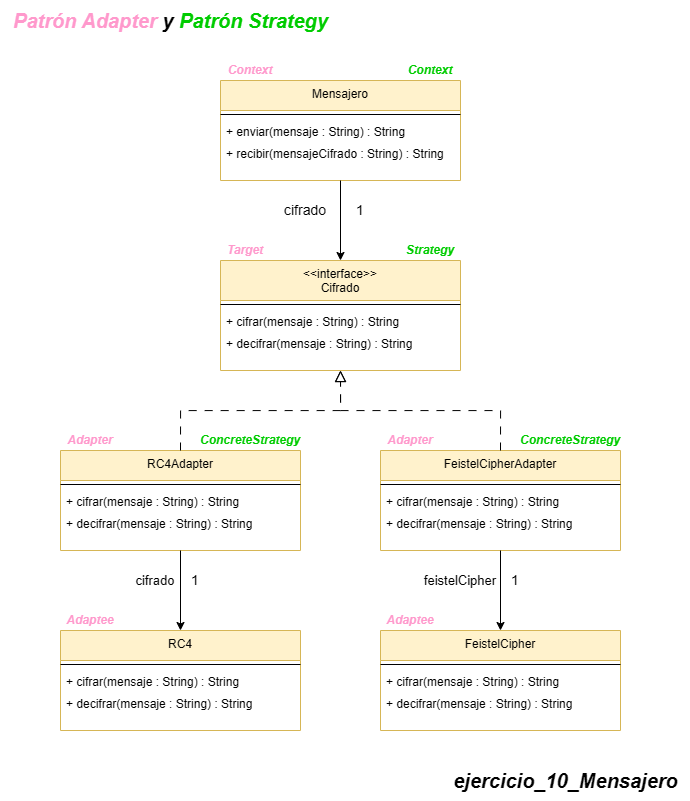

The diagram above was exported from draw.io. Its source (the exported page's mxGraphModel, read from the mxfile embedded in the PNG):
<mxGraphModel dx="1075" dy="575" grid="1" gridSize="10" guides="1" tooltips="1" connect="1" arrows="1" fold="1" page="1" pageScale="1" pageWidth="850" pageHeight="1100" math="0" shadow="0">
  <root>
    <mxCell id="0" />
    <mxCell id="1" parent="0" />
    <mxCell id="nUhyc5mc1DufUNtcbDXV-1733" value="&lt;span style=&quot;font-size: 20px;&quot;&gt;&lt;b&gt;&lt;i&gt;ejercicio_10_Mensajero&lt;/i&gt;&lt;/b&gt;&lt;/span&gt;" style="text;html=1;align=center;verticalAlign=middle;resizable=0;points=[];autosize=1;strokeColor=none;fillColor=none;" vertex="1" parent="1">
      <mxGeometry x="540" y="820.0000000000002" width="250" height="40" as="geometry" />
    </mxCell>
    <mxCell id="nUhyc5mc1DufUNtcbDXV-1760" value="Mensajero" style="swimlane;fontStyle=0;align=center;verticalAlign=top;childLayout=stackLayout;horizontal=1;startSize=30;horizontalStack=0;resizeParent=1;resizeLast=0;collapsible=1;marginBottom=0;rounded=0;shadow=0;strokeWidth=1;fillColor=#fff2cc;strokeColor=#d6b656;" vertex="1" parent="1">
      <mxGeometry x="320" y="140" width="240" height="100" as="geometry">
        <mxRectangle x="110" y="-20" width="160" height="26" as="alternateBounds" />
      </mxGeometry>
    </mxCell>
    <mxCell id="nUhyc5mc1DufUNtcbDXV-1762" value="" style="line;html=1;strokeWidth=1;align=left;verticalAlign=middle;spacingTop=-1;spacingLeft=3;spacingRight=3;rotatable=0;labelPosition=right;points=[];portConstraint=eastwest;" vertex="1" parent="nUhyc5mc1DufUNtcbDXV-1760">
      <mxGeometry y="30" width="240" height="8" as="geometry" />
    </mxCell>
    <mxCell id="nUhyc5mc1DufUNtcbDXV-1763" value="+ enviar(mensaje : String) : String" style="text;align=left;verticalAlign=top;spacingLeft=4;spacingRight=4;overflow=hidden;rotatable=0;points=[[0,0.5],[1,0.5]];portConstraint=eastwest;rounded=0;shadow=0;html=0;" vertex="1" parent="nUhyc5mc1DufUNtcbDXV-1760">
      <mxGeometry y="38" width="240" height="22" as="geometry" />
    </mxCell>
    <mxCell id="nUhyc5mc1DufUNtcbDXV-1764" value="+ recibir(mensajeCifrado : String) : String" style="text;align=left;verticalAlign=top;spacingLeft=4;spacingRight=4;overflow=hidden;rotatable=0;points=[[0,0.5],[1,0.5]];portConstraint=eastwest;rounded=0;shadow=0;html=0;" vertex="1" parent="nUhyc5mc1DufUNtcbDXV-1760">
      <mxGeometry y="60" width="240" height="22" as="geometry" />
    </mxCell>
    <mxCell id="nUhyc5mc1DufUNtcbDXV-1776" value="&lt;b style=&quot;font-size: 20px;&quot;&gt;&lt;i&gt;&lt;font style=&quot;color: rgb(255, 153, 204);&quot;&gt;Patrón Adapter&lt;/font&gt; y&amp;nbsp;&lt;/i&gt;&lt;/b&gt;&lt;span style=&quot;font-size: 20px;&quot;&gt;&lt;b&gt;&lt;i&gt;&lt;font style=&quot;color: rgb(0, 204, 0);&quot;&gt;Patrón Strategy&lt;/font&gt;&lt;/i&gt;&lt;/b&gt;&lt;/span&gt;" style="text;html=1;align=center;verticalAlign=middle;resizable=0;points=[];autosize=1;strokeColor=none;fillColor=none;" vertex="1" parent="1">
      <mxGeometry x="100" y="60" width="340" height="40" as="geometry" />
    </mxCell>
    <mxCell id="nUhyc5mc1DufUNtcbDXV-1959" value="&lt;&lt;interface&gt;&gt;&#10;Cifrado" style="swimlane;fontStyle=0;align=center;verticalAlign=top;childLayout=stackLayout;horizontal=1;startSize=40;horizontalStack=0;resizeParent=1;resizeLast=0;collapsible=1;marginBottom=0;rounded=0;shadow=0;strokeWidth=1;fillColor=#fff2cc;strokeColor=#d6b656;" vertex="1" parent="1">
      <mxGeometry x="320" y="320" width="240" height="110" as="geometry">
        <mxRectangle x="110" y="-20" width="160" height="26" as="alternateBounds" />
      </mxGeometry>
    </mxCell>
    <mxCell id="nUhyc5mc1DufUNtcbDXV-1960" value="" style="line;html=1;strokeWidth=1;align=left;verticalAlign=middle;spacingTop=-1;spacingLeft=3;spacingRight=3;rotatable=0;labelPosition=right;points=[];portConstraint=eastwest;" vertex="1" parent="nUhyc5mc1DufUNtcbDXV-1959">
      <mxGeometry y="40" width="240" height="8" as="geometry" />
    </mxCell>
    <mxCell id="nUhyc5mc1DufUNtcbDXV-1961" value="+ cifrar(mensaje : String) : String" style="text;align=left;verticalAlign=top;spacingLeft=4;spacingRight=4;overflow=hidden;rotatable=0;points=[[0,0.5],[1,0.5]];portConstraint=eastwest;rounded=0;shadow=0;html=0;" vertex="1" parent="nUhyc5mc1DufUNtcbDXV-1959">
      <mxGeometry y="48" width="240" height="22" as="geometry" />
    </mxCell>
    <mxCell id="nUhyc5mc1DufUNtcbDXV-1962" value="+ decifrar(mensaje : String) : String" style="text;align=left;verticalAlign=top;spacingLeft=4;spacingRight=4;overflow=hidden;rotatable=0;points=[[0,0.5],[1,0.5]];portConstraint=eastwest;rounded=0;shadow=0;html=0;" vertex="1" parent="nUhyc5mc1DufUNtcbDXV-1959">
      <mxGeometry y="70" width="240" height="22" as="geometry" />
    </mxCell>
    <mxCell id="nUhyc5mc1DufUNtcbDXV-1964" value="cifrado" style="text;html=1;align=center;verticalAlign=middle;whiteSpace=wrap;rounded=0;fontSize=14;" vertex="1" parent="1">
      <mxGeometry x="380" y="250" width="50" height="40" as="geometry" />
    </mxCell>
    <mxCell id="nUhyc5mc1DufUNtcbDXV-1963" style="edgeStyle=orthogonalEdgeStyle;rounded=0;orthogonalLoop=1;jettySize=auto;html=1;entryX=0.5;entryY=0;entryDx=0;entryDy=0;exitX=0.5;exitY=1;exitDx=0;exitDy=0;" edge="1" parent="1" source="nUhyc5mc1DufUNtcbDXV-1760" target="nUhyc5mc1DufUNtcbDXV-1959">
      <mxGeometry relative="1" as="geometry">
        <Array as="points" />
        <mxPoint x="440" y="300" as="sourcePoint" />
        <mxPoint x="520" y="420" as="targetPoint" />
      </mxGeometry>
    </mxCell>
    <mxCell id="nUhyc5mc1DufUNtcbDXV-1965" value="1" style="text;html=1;align=center;verticalAlign=middle;whiteSpace=wrap;rounded=0;fontSize=14;" vertex="1" parent="1">
      <mxGeometry x="440" y="250" width="40" height="40" as="geometry" />
    </mxCell>
    <mxCell id="nUhyc5mc1DufUNtcbDXV-1966" value="RC4Adapter" style="swimlane;fontStyle=0;align=center;verticalAlign=top;childLayout=stackLayout;horizontal=1;startSize=30;horizontalStack=0;resizeParent=1;resizeLast=0;collapsible=1;marginBottom=0;rounded=0;shadow=0;strokeWidth=1;fillColor=#fff2cc;strokeColor=#d6b656;" vertex="1" parent="1">
      <mxGeometry x="160" y="510" width="240" height="100" as="geometry">
        <mxRectangle x="110" y="-20" width="160" height="26" as="alternateBounds" />
      </mxGeometry>
    </mxCell>
    <mxCell id="nUhyc5mc1DufUNtcbDXV-1967" value="" style="line;html=1;strokeWidth=1;align=left;verticalAlign=middle;spacingTop=-1;spacingLeft=3;spacingRight=3;rotatable=0;labelPosition=right;points=[];portConstraint=eastwest;" vertex="1" parent="nUhyc5mc1DufUNtcbDXV-1966">
      <mxGeometry y="30" width="240" height="8" as="geometry" />
    </mxCell>
    <mxCell id="nUhyc5mc1DufUNtcbDXV-1977" value="+ cifrar(mensaje : String) : String" style="text;align=left;verticalAlign=top;spacingLeft=4;spacingRight=4;overflow=hidden;rotatable=0;points=[[0,0.5],[1,0.5]];portConstraint=eastwest;rounded=0;shadow=0;html=0;" vertex="1" parent="nUhyc5mc1DufUNtcbDXV-1966">
      <mxGeometry y="38" width="240" height="22" as="geometry" />
    </mxCell>
    <mxCell id="nUhyc5mc1DufUNtcbDXV-1978" value="+ decifrar(mensaje : String) : String" style="text;align=left;verticalAlign=top;spacingLeft=4;spacingRight=4;overflow=hidden;rotatable=0;points=[[0,0.5],[1,0.5]];portConstraint=eastwest;rounded=0;shadow=0;html=0;" vertex="1" parent="nUhyc5mc1DufUNtcbDXV-1966">
      <mxGeometry y="60" width="240" height="22" as="geometry" />
    </mxCell>
    <mxCell id="nUhyc5mc1DufUNtcbDXV-1970" value="RC4" style="swimlane;fontStyle=0;align=center;verticalAlign=top;childLayout=stackLayout;horizontal=1;startSize=30;horizontalStack=0;resizeParent=1;resizeLast=0;collapsible=1;marginBottom=0;rounded=0;shadow=0;strokeWidth=1;fillColor=#fff2cc;strokeColor=#d6b656;" vertex="1" parent="1">
      <mxGeometry x="160" y="690" width="240" height="100" as="geometry">
        <mxRectangle x="110" y="-20" width="160" height="26" as="alternateBounds" />
      </mxGeometry>
    </mxCell>
    <mxCell id="nUhyc5mc1DufUNtcbDXV-1971" value="" style="line;html=1;strokeWidth=1;align=left;verticalAlign=middle;spacingTop=-1;spacingLeft=3;spacingRight=3;rotatable=0;labelPosition=right;points=[];portConstraint=eastwest;" vertex="1" parent="nUhyc5mc1DufUNtcbDXV-1970">
      <mxGeometry y="30" width="240" height="8" as="geometry" />
    </mxCell>
    <mxCell id="nUhyc5mc1DufUNtcbDXV-1972" value="+ cifrar(mensaje : String) : String" style="text;align=left;verticalAlign=top;spacingLeft=4;spacingRight=4;overflow=hidden;rotatable=0;points=[[0,0.5],[1,0.5]];portConstraint=eastwest;rounded=0;shadow=0;html=0;" vertex="1" parent="nUhyc5mc1DufUNtcbDXV-1970">
      <mxGeometry y="38" width="240" height="22" as="geometry" />
    </mxCell>
    <mxCell id="nUhyc5mc1DufUNtcbDXV-1973" value="+ decifrar(mensaje : String) : String" style="text;align=left;verticalAlign=top;spacingLeft=4;spacingRight=4;overflow=hidden;rotatable=0;points=[[0,0.5],[1,0.5]];portConstraint=eastwest;rounded=0;shadow=0;html=0;" vertex="1" parent="nUhyc5mc1DufUNtcbDXV-1970">
      <mxGeometry y="60" width="240" height="22" as="geometry" />
    </mxCell>
    <mxCell id="nUhyc5mc1DufUNtcbDXV-1974" value="cifrado" style="text;html=1;align=center;verticalAlign=middle;whiteSpace=wrap;rounded=0;fontSize=13;" vertex="1" parent="1">
      <mxGeometry x="230" y="620" width="50" height="40" as="geometry" />
    </mxCell>
    <mxCell id="nUhyc5mc1DufUNtcbDXV-1975" style="edgeStyle=orthogonalEdgeStyle;rounded=0;orthogonalLoop=1;jettySize=auto;html=1;entryX=0.5;entryY=0;entryDx=0;entryDy=0;exitX=0.5;exitY=1;exitDx=0;exitDy=0;" edge="1" parent="1" source="nUhyc5mc1DufUNtcbDXV-1966" target="nUhyc5mc1DufUNtcbDXV-1970">
      <mxGeometry relative="1" as="geometry">
        <Array as="points" />
        <mxPoint x="280" y="650" as="sourcePoint" />
        <mxPoint x="360" y="770" as="targetPoint" />
      </mxGeometry>
    </mxCell>
    <mxCell id="nUhyc5mc1DufUNtcbDXV-1976" value="1" style="text;html=1;align=center;verticalAlign=middle;whiteSpace=wrap;rounded=0;fontSize=14;" vertex="1" parent="1">
      <mxGeometry x="280" y="620" width="30" height="40" as="geometry" />
    </mxCell>
    <mxCell id="nUhyc5mc1DufUNtcbDXV-1982" value="FeistelCipherAdapter" style="swimlane;fontStyle=0;align=center;verticalAlign=top;childLayout=stackLayout;horizontal=1;startSize=30;horizontalStack=0;resizeParent=1;resizeLast=0;collapsible=1;marginBottom=0;rounded=0;shadow=0;strokeWidth=1;fillColor=#fff2cc;strokeColor=#d6b656;" vertex="1" parent="1">
      <mxGeometry x="480" y="510" width="240" height="100" as="geometry">
        <mxRectangle x="110" y="-20" width="160" height="26" as="alternateBounds" />
      </mxGeometry>
    </mxCell>
    <mxCell id="nUhyc5mc1DufUNtcbDXV-1983" value="" style="line;html=1;strokeWidth=1;align=left;verticalAlign=middle;spacingTop=-1;spacingLeft=3;spacingRight=3;rotatable=0;labelPosition=right;points=[];portConstraint=eastwest;" vertex="1" parent="nUhyc5mc1DufUNtcbDXV-1982">
      <mxGeometry y="30" width="240" height="8" as="geometry" />
    </mxCell>
    <mxCell id="nUhyc5mc1DufUNtcbDXV-1984" value="+ cifrar(mensaje : String) : String" style="text;align=left;verticalAlign=top;spacingLeft=4;spacingRight=4;overflow=hidden;rotatable=0;points=[[0,0.5],[1,0.5]];portConstraint=eastwest;rounded=0;shadow=0;html=0;" vertex="1" parent="nUhyc5mc1DufUNtcbDXV-1982">
      <mxGeometry y="38" width="240" height="22" as="geometry" />
    </mxCell>
    <mxCell id="nUhyc5mc1DufUNtcbDXV-1985" value="+ decifrar(mensaje : String) : String" style="text;align=left;verticalAlign=top;spacingLeft=4;spacingRight=4;overflow=hidden;rotatable=0;points=[[0,0.5],[1,0.5]];portConstraint=eastwest;rounded=0;shadow=0;html=0;" vertex="1" parent="nUhyc5mc1DufUNtcbDXV-1982">
      <mxGeometry y="60" width="240" height="22" as="geometry" />
    </mxCell>
    <mxCell id="nUhyc5mc1DufUNtcbDXV-1986" value="FeistelCipher" style="swimlane;fontStyle=0;align=center;verticalAlign=top;childLayout=stackLayout;horizontal=1;startSize=30;horizontalStack=0;resizeParent=1;resizeLast=0;collapsible=1;marginBottom=0;rounded=0;shadow=0;strokeWidth=1;fillColor=#fff2cc;strokeColor=#d6b656;" vertex="1" parent="1">
      <mxGeometry x="480" y="690" width="240" height="100" as="geometry">
        <mxRectangle x="110" y="-20" width="160" height="26" as="alternateBounds" />
      </mxGeometry>
    </mxCell>
    <mxCell id="nUhyc5mc1DufUNtcbDXV-1987" value="" style="line;html=1;strokeWidth=1;align=left;verticalAlign=middle;spacingTop=-1;spacingLeft=3;spacingRight=3;rotatable=0;labelPosition=right;points=[];portConstraint=eastwest;" vertex="1" parent="nUhyc5mc1DufUNtcbDXV-1986">
      <mxGeometry y="30" width="240" height="8" as="geometry" />
    </mxCell>
    <mxCell id="nUhyc5mc1DufUNtcbDXV-1988" value="+ cifrar(mensaje : String) : String" style="text;align=left;verticalAlign=top;spacingLeft=4;spacingRight=4;overflow=hidden;rotatable=0;points=[[0,0.5],[1,0.5]];portConstraint=eastwest;rounded=0;shadow=0;html=0;" vertex="1" parent="nUhyc5mc1DufUNtcbDXV-1986">
      <mxGeometry y="38" width="240" height="22" as="geometry" />
    </mxCell>
    <mxCell id="nUhyc5mc1DufUNtcbDXV-1989" value="+ decifrar(mensaje : String) : String" style="text;align=left;verticalAlign=top;spacingLeft=4;spacingRight=4;overflow=hidden;rotatable=0;points=[[0,0.5],[1,0.5]];portConstraint=eastwest;rounded=0;shadow=0;html=0;" vertex="1" parent="nUhyc5mc1DufUNtcbDXV-1986">
      <mxGeometry y="60" width="240" height="22" as="geometry" />
    </mxCell>
    <mxCell id="nUhyc5mc1DufUNtcbDXV-1990" value="feistelCipher" style="text;html=1;align=center;verticalAlign=middle;whiteSpace=wrap;rounded=0;fontSize=13;" vertex="1" parent="1">
      <mxGeometry x="520" y="620" width="80" height="40" as="geometry" />
    </mxCell>
    <mxCell id="nUhyc5mc1DufUNtcbDXV-1991" style="edgeStyle=orthogonalEdgeStyle;rounded=0;orthogonalLoop=1;jettySize=auto;html=1;entryX=0.5;entryY=0;entryDx=0;entryDy=0;exitX=0.5;exitY=1;exitDx=0;exitDy=0;" edge="1" parent="1" source="nUhyc5mc1DufUNtcbDXV-1982" target="nUhyc5mc1DufUNtcbDXV-1986">
      <mxGeometry relative="1" as="geometry">
        <Array as="points" />
        <mxPoint x="600" y="650" as="sourcePoint" />
        <mxPoint x="680" y="770" as="targetPoint" />
      </mxGeometry>
    </mxCell>
    <mxCell id="nUhyc5mc1DufUNtcbDXV-1992" value="1" style="text;html=1;align=center;verticalAlign=middle;whiteSpace=wrap;rounded=0;fontSize=14;" vertex="1" parent="1">
      <mxGeometry x="600" y="620" width="30" height="40" as="geometry" />
    </mxCell>
    <mxCell id="nUhyc5mc1DufUNtcbDXV-1997" style="edgeStyle=orthogonalEdgeStyle;rounded=0;orthogonalLoop=1;jettySize=auto;html=1;entryX=0.5;entryY=1;entryDx=0;entryDy=0;exitX=0.5;exitY=0;exitDx=0;exitDy=0;endArrow=block;endFill=0;strokeWidth=1;startSize=8;endSize=9;dashed=1;dashPattern=8 8;" edge="1" parent="1" source="nUhyc5mc1DufUNtcbDXV-1982" target="nUhyc5mc1DufUNtcbDXV-1959">
      <mxGeometry relative="1" as="geometry">
        <Array as="points">
          <mxPoint x="600" y="470" />
          <mxPoint x="440" y="470" />
        </Array>
        <mxPoint x="590" y="410" as="sourcePoint" />
        <mxPoint x="590" y="470" as="targetPoint" />
      </mxGeometry>
    </mxCell>
    <mxCell id="nUhyc5mc1DufUNtcbDXV-1999" style="edgeStyle=orthogonalEdgeStyle;rounded=0;orthogonalLoop=1;jettySize=auto;html=1;entryX=0.5;entryY=1;entryDx=0;entryDy=0;exitX=0.5;exitY=0;exitDx=0;exitDy=0;endArrow=block;endFill=0;strokeWidth=1;startSize=8;endSize=9;dashed=1;dashPattern=8 8;" edge="1" parent="1" source="nUhyc5mc1DufUNtcbDXV-1966" target="nUhyc5mc1DufUNtcbDXV-1959">
      <mxGeometry relative="1" as="geometry">
        <Array as="points">
          <mxPoint x="280" y="470" />
          <mxPoint x="440" y="470" />
        </Array>
        <mxPoint x="610" y="500" as="sourcePoint" />
        <mxPoint x="510" y="450" as="targetPoint" />
      </mxGeometry>
    </mxCell>
    <mxCell id="nUhyc5mc1DufUNtcbDXV-2052" value="&lt;font&gt;&lt;b&gt;&lt;i&gt;Adapter&lt;/i&gt;&lt;/b&gt;&lt;/font&gt;" style="text;html=1;align=center;verticalAlign=middle;whiteSpace=wrap;rounded=0;fontSize=12;fontColor=#FF99CC;" vertex="1" parent="1">
      <mxGeometry x="480" y="490" width="60" height="20" as="geometry" />
    </mxCell>
    <mxCell id="nUhyc5mc1DufUNtcbDXV-2053" value="&lt;font&gt;&lt;b&gt;&lt;i&gt;Adaptee&lt;/i&gt;&lt;/b&gt;&lt;/font&gt;" style="text;html=1;align=center;verticalAlign=middle;whiteSpace=wrap;rounded=0;fontSize=12;fontColor=#FF99CC;" vertex="1" parent="1">
      <mxGeometry x="480" y="670" width="60" height="20" as="geometry" />
    </mxCell>
    <mxCell id="nUhyc5mc1DufUNtcbDXV-2054" value="&lt;font&gt;&lt;b&gt;&lt;i&gt;Adaptee&lt;/i&gt;&lt;/b&gt;&lt;/font&gt;" style="text;html=1;align=center;verticalAlign=middle;whiteSpace=wrap;rounded=0;fontSize=12;fontColor=#FF99CC;" vertex="1" parent="1">
      <mxGeometry x="160" y="670" width="60" height="20" as="geometry" />
    </mxCell>
    <mxCell id="nUhyc5mc1DufUNtcbDXV-2055" value="&lt;font&gt;&lt;b&gt;&lt;i&gt;Adapter&lt;/i&gt;&lt;/b&gt;&lt;/font&gt;" style="text;html=1;align=center;verticalAlign=middle;whiteSpace=wrap;rounded=0;fontSize=12;fontColor=#FF99CC;" vertex="1" parent="1">
      <mxGeometry x="160" y="490" width="60" height="20" as="geometry" />
    </mxCell>
    <mxCell id="nUhyc5mc1DufUNtcbDXV-2056" value="&lt;font&gt;&lt;b&gt;&lt;i&gt;Strategy&lt;/i&gt;&lt;/b&gt;&lt;/font&gt;" style="text;html=1;align=center;verticalAlign=middle;whiteSpace=wrap;rounded=0;fontSize=12;fontColor=#00CC00;" vertex="1" parent="1">
      <mxGeometry x="500" y="300" width="60" height="20" as="geometry" />
    </mxCell>
    <mxCell id="nUhyc5mc1DufUNtcbDXV-2057" value="&lt;font&gt;&lt;b&gt;&lt;i&gt;ConcreteStrategy&lt;/i&gt;&lt;/b&gt;&lt;/font&gt;" style="text;html=1;align=center;verticalAlign=middle;whiteSpace=wrap;rounded=0;fontSize=12;fontColor=#00CC00;" vertex="1" parent="1">
      <mxGeometry x="620" y="490" width="100" height="20" as="geometry" />
    </mxCell>
    <mxCell id="nUhyc5mc1DufUNtcbDXV-2060" value="&lt;font&gt;&lt;b&gt;&lt;i&gt;ConcreteStrategy&lt;/i&gt;&lt;/b&gt;&lt;/font&gt;" style="text;html=1;align=center;verticalAlign=middle;whiteSpace=wrap;rounded=0;fontSize=12;fontColor=#00CC00;" vertex="1" parent="1">
      <mxGeometry x="300" y="490" width="100" height="20" as="geometry" />
    </mxCell>
    <mxCell id="nUhyc5mc1DufUNtcbDXV-2061" value="&lt;font&gt;&lt;b&gt;&lt;i&gt;Target&lt;/i&gt;&lt;/b&gt;&lt;/font&gt;" style="text;html=1;align=center;verticalAlign=middle;whiteSpace=wrap;rounded=0;fontSize=12;fontColor=#FF99CC;" vertex="1" parent="1">
      <mxGeometry x="320" y="300" width="50" height="20" as="geometry" />
    </mxCell>
    <mxCell id="nUhyc5mc1DufUNtcbDXV-2062" value="&lt;font&gt;&lt;b&gt;&lt;i&gt;Context&lt;/i&gt;&lt;/b&gt;&lt;/font&gt;" style="text;html=1;align=center;verticalAlign=middle;whiteSpace=wrap;rounded=0;fontSize=12;fontColor=#FF99CC;" vertex="1" parent="1">
      <mxGeometry x="320" y="120" width="60" height="20" as="geometry" />
    </mxCell>
    <mxCell id="nUhyc5mc1DufUNtcbDXV-2064" value="&lt;font&gt;&lt;b&gt;&lt;i&gt;Context&lt;/i&gt;&lt;/b&gt;&lt;/font&gt;" style="text;html=1;align=center;verticalAlign=middle;whiteSpace=wrap;rounded=0;fontSize=12;fontColor=#00CC00;" vertex="1" parent="1">
      <mxGeometry x="500" y="120" width="60" height="20" as="geometry" />
    </mxCell>
  </root>
</mxGraphModel>